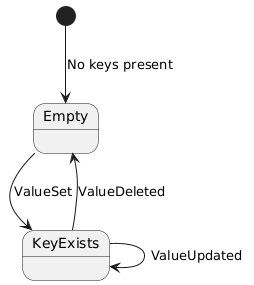

The diagram above was rendered by PlantUML. Its source (embedded in the PNG):
@startuml
[*] --> Empty : No keys present

Empty --> KeyExists : ValueSet
KeyExists --> KeyExists : ValueUpdated
KeyExists --> Empty : ValueDeleted
@enduml